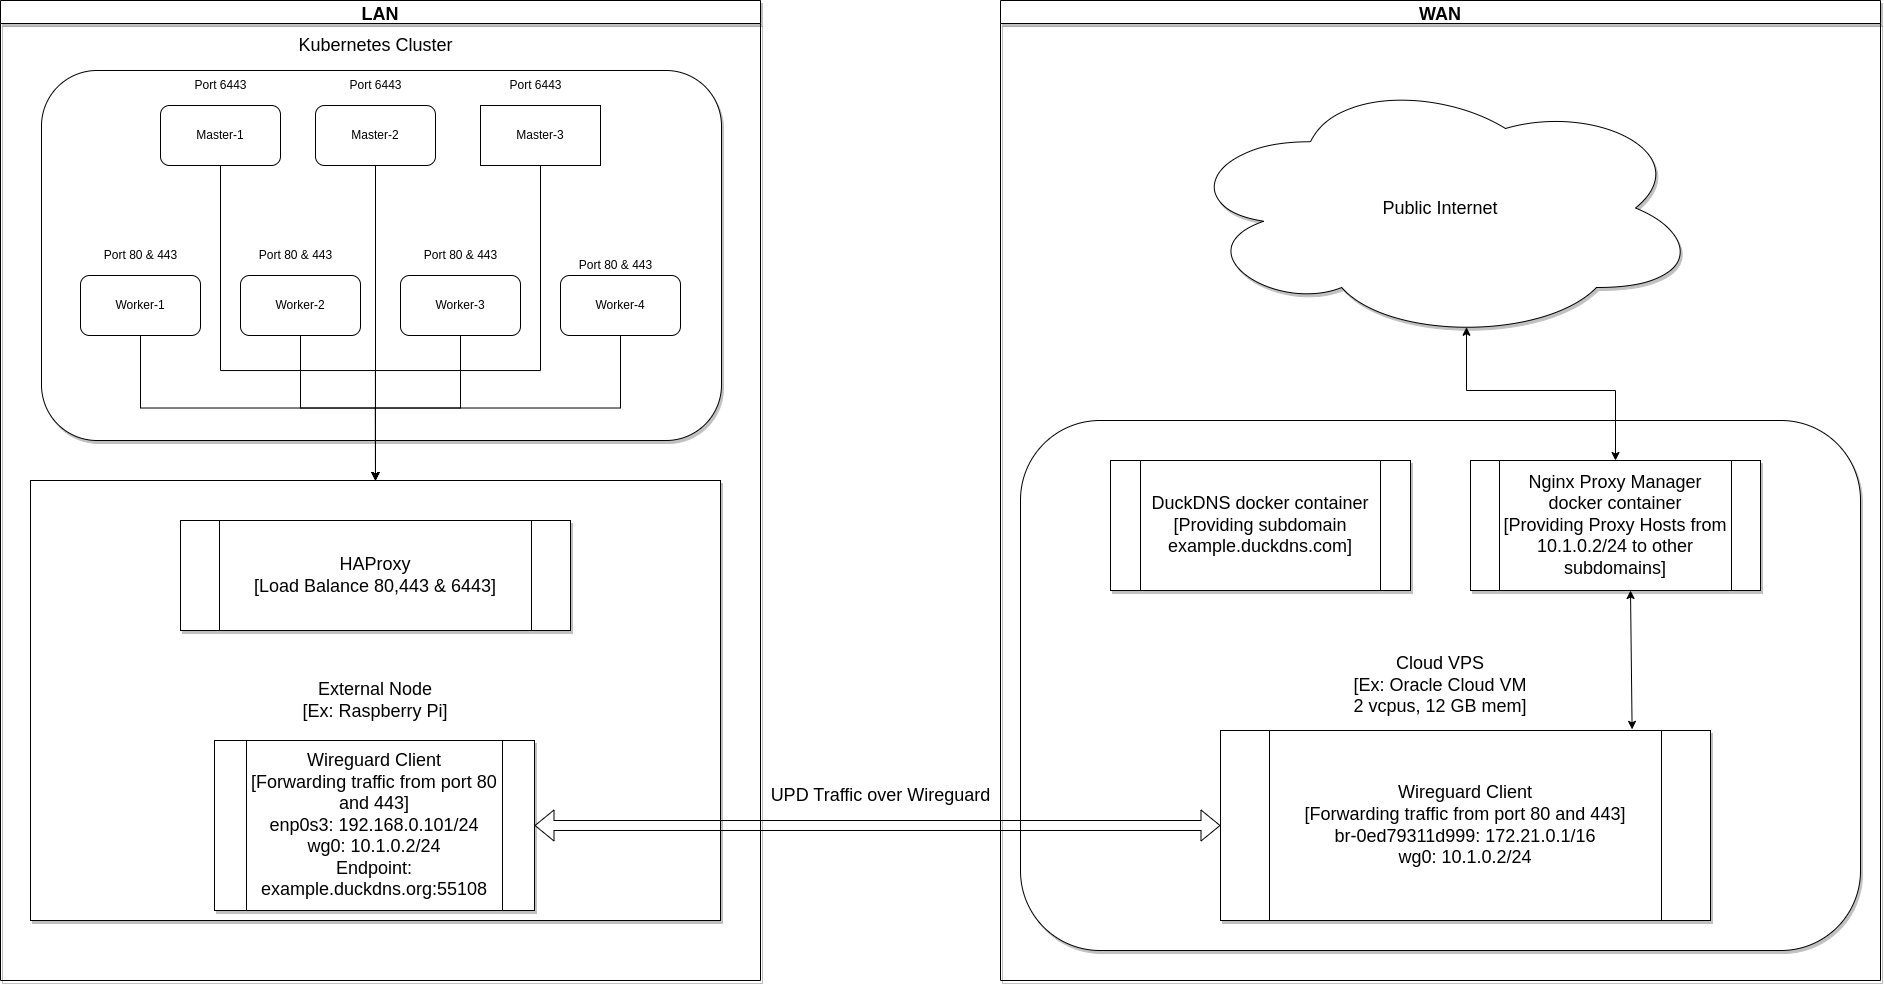

The diagram above was exported from draw.io. Its source (the exported page's mxGraphModel, read from the mxfile embedded in the PNG):
<mxGraphModel dx="2206" dy="1207" grid="1" gridSize="10" guides="1" tooltips="1" connect="1" arrows="1" fold="1" page="1" pageScale="1" pageWidth="827" pageHeight="1169" math="0" shadow="0">
  <root>
    <mxCell id="0" />
    <mxCell id="1" parent="0" />
    <mxCell id="U8j1Gc57qGIpMN1fh-SH-23" value="Kubernetes Cluster" style="text;html=1;align=center;verticalAlign=middle;resizable=0;points=[];autosize=1;strokeColor=none;fillColor=none;fontSize=18;" vertex="1" parent="1">
      <mxGeometry x="330" y="40" width="170" height="30" as="geometry" />
    </mxCell>
    <mxCell id="U8j1Gc57qGIpMN1fh-SH-53" style="edgeStyle=orthogonalEdgeStyle;rounded=0;orthogonalLoop=1;jettySize=auto;html=1;exitX=0.5;exitY=0;exitDx=0;exitDy=0;entryX=0.5;entryY=0;entryDx=0;entryDy=0;fontSize=18;" edge="1" parent="1" source="U8j1Gc57qGIpMN1fh-SH-25" target="U8j1Gc57qGIpMN1fh-SH-38">
      <mxGeometry relative="1" as="geometry" />
    </mxCell>
    <mxCell id="U8j1Gc57qGIpMN1fh-SH-25" value="&lt;font style=&quot;font-size: 18px;&quot;&gt;External Node&lt;br&gt;[Ex: Raspberry Pi]&lt;/font&gt;" style="rounded=0;whiteSpace=wrap;html=1;shadow=1;glass=0;sketch=0;fillColor=default;" vertex="1" parent="1">
      <mxGeometry x="70" y="490" width="690" height="440" as="geometry" />
    </mxCell>
    <mxCell id="U8j1Gc57qGIpMN1fh-SH-36" style="edgeStyle=orthogonalEdgeStyle;rounded=0;orthogonalLoop=1;jettySize=auto;html=1;exitX=0.5;exitY=1;exitDx=0;exitDy=0;" edge="1" parent="1" source="U8j1Gc57qGIpMN1fh-SH-25" target="U8j1Gc57qGIpMN1fh-SH-25">
      <mxGeometry relative="1" as="geometry" />
    </mxCell>
    <mxCell id="U8j1Gc57qGIpMN1fh-SH-38" value="&lt;font style=&quot;font-size: 18px;&quot;&gt;HAProxy&lt;br&gt;[Load Balance 80,443 &amp;amp; 6443]&lt;br&gt;&lt;/font&gt;" style="shape=process;whiteSpace=wrap;html=1;backgroundOutline=1;rounded=0;shadow=1;glass=0;sketch=0;fillColor=default;" vertex="1" parent="1">
      <mxGeometry x="220" y="530" width="390" height="110" as="geometry" />
    </mxCell>
    <mxCell id="U8j1Gc57qGIpMN1fh-SH-40" value="&lt;font style=&quot;font-size: 18px;&quot;&gt;&lt;font style=&quot;font-size: 18px;&quot;&gt;Wireguard Client&lt;br style=&quot;&quot;&gt;&lt;/font&gt;&lt;font style=&quot;font-size: 18px;&quot;&gt;[Forwarding traffic from port 80 and 443]&lt;br&gt;enp0s3: 192.168.0.101/24&lt;br&gt;wg0: 10.1.0.2/24&lt;br&gt;Endpoint: example.duckdns.org:55108&lt;/font&gt;&lt;/font&gt;" style="shape=process;whiteSpace=wrap;html=1;backgroundOutline=1;rounded=0;shadow=1;glass=0;sketch=0;fillColor=default;" vertex="1" parent="1">
      <mxGeometry x="254" y="750" width="320" height="170" as="geometry" />
    </mxCell>
    <mxCell id="U8j1Gc57qGIpMN1fh-SH-45" value="UPD Traffic over Wireguard" style="text;html=1;align=center;verticalAlign=middle;resizable=0;points=[];autosize=1;strokeColor=none;fillColor=none;fontSize=18;" vertex="1" parent="1">
      <mxGeometry x="800" y="790" width="240" height="30" as="geometry" />
    </mxCell>
    <mxCell id="U8j1Gc57qGIpMN1fh-SH-48" value="&lt;font style=&quot;font-size: 18px;&quot;&gt;Cloud VPS&lt;br&gt;[Ex: Oracle Cloud VM&lt;br&gt;2 vcpus, 12 GB mem]&lt;/font&gt;" style="rounded=1;whiteSpace=wrap;html=1;shadow=1;glass=0;sketch=0;fontSize=12;fillColor=default;" vertex="1" parent="1">
      <mxGeometry x="1060" y="430" width="840" height="530" as="geometry" />
    </mxCell>
    <mxCell id="U8j1Gc57qGIpMN1fh-SH-49" value="&lt;font style=&quot;font-size: 18px;&quot;&gt;&lt;font style=&quot;font-size: 18px;&quot;&gt;Wireguard Client&lt;br style=&quot;&quot;&gt;&lt;/font&gt;&lt;font style=&quot;font-size: 18px;&quot;&gt;[Forwarding traffic from port 80 and 443]&lt;br&gt;br-0ed79311d999: 172.21.0.1/16&lt;br&gt;wg0: 10.1.0.2/24&lt;/font&gt;&lt;/font&gt;" style="shape=process;whiteSpace=wrap;html=1;backgroundOutline=1;rounded=0;shadow=1;glass=0;sketch=0;fillColor=default;" vertex="1" parent="1">
      <mxGeometry x="1260" y="740" width="490" height="190" as="geometry" />
    </mxCell>
    <mxCell id="U8j1Gc57qGIpMN1fh-SH-50" value="" style="shape=flexArrow;endArrow=classic;startArrow=classic;html=1;rounded=0;fontSize=12;exitX=1;exitY=0.5;exitDx=0;exitDy=0;entryX=0;entryY=0.5;entryDx=0;entryDy=0;" edge="1" parent="1" source="U8j1Gc57qGIpMN1fh-SH-40" target="U8j1Gc57qGIpMN1fh-SH-49">
      <mxGeometry width="100" height="100" relative="1" as="geometry">
        <mxPoint x="970" y="490" as="sourcePoint" />
        <mxPoint x="1260" y="790" as="targetPoint" />
      </mxGeometry>
    </mxCell>
    <mxCell id="U8j1Gc57qGIpMN1fh-SH-51" value="&lt;font style=&quot;font-size: 18px;&quot;&gt;DuckDNS docker container&lt;br&gt;[Providing subdomain example.duckdns.com]&lt;/font&gt;" style="shape=process;whiteSpace=wrap;html=1;backgroundOutline=1;rounded=0;shadow=1;glass=0;sketch=0;fontSize=18;fillColor=default;" vertex="1" parent="1">
      <mxGeometry x="1150" y="470" width="300" height="130" as="geometry" />
    </mxCell>
    <mxCell id="U8j1Gc57qGIpMN1fh-SH-52" value="Nginx Proxy Manager docker container&lt;br&gt;[Providing Proxy Hosts from 10.1.0.2/24 to other subdomains]" style="shape=process;whiteSpace=wrap;html=1;backgroundOutline=1;rounded=0;shadow=1;glass=0;sketch=0;fontSize=18;fillColor=default;" vertex="1" parent="1">
      <mxGeometry x="1510" y="470" width="290" height="130" as="geometry" />
    </mxCell>
    <mxCell id="U8j1Gc57qGIpMN1fh-SH-54" value="" style="rounded=1;whiteSpace=wrap;html=1;shadow=1;glass=0;sketch=0;fontSize=18;fillColor=default;" vertex="1" parent="1">
      <mxGeometry x="81" y="80" width="680" height="370" as="geometry" />
    </mxCell>
    <mxCell id="U8j1Gc57qGIpMN1fh-SH-74" style="edgeStyle=orthogonalEdgeStyle;rounded=0;orthogonalLoop=1;jettySize=auto;html=1;entryX=0.5;entryY=0;entryDx=0;entryDy=0;fontSize=18;" edge="1" parent="1" source="U8j1Gc57qGIpMN1fh-SH-55" target="U8j1Gc57qGIpMN1fh-SH-25">
      <mxGeometry relative="1" as="geometry" />
    </mxCell>
    <mxCell id="U8j1Gc57qGIpMN1fh-SH-55" value="Worker-1" style="rounded=1;whiteSpace=wrap;html=1;" vertex="1" parent="1">
      <mxGeometry x="120" y="285" width="120" height="60" as="geometry" />
    </mxCell>
    <mxCell id="U8j1Gc57qGIpMN1fh-SH-75" style="edgeStyle=orthogonalEdgeStyle;rounded=0;orthogonalLoop=1;jettySize=auto;html=1;entryX=0.5;entryY=0;entryDx=0;entryDy=0;fontSize=18;" edge="1" parent="1" source="U8j1Gc57qGIpMN1fh-SH-56" target="U8j1Gc57qGIpMN1fh-SH-25">
      <mxGeometry relative="1" as="geometry" />
    </mxCell>
    <mxCell id="U8j1Gc57qGIpMN1fh-SH-56" value="Worker-2" style="rounded=1;whiteSpace=wrap;html=1;" vertex="1" parent="1">
      <mxGeometry x="280" y="285" width="120" height="60" as="geometry" />
    </mxCell>
    <mxCell id="U8j1Gc57qGIpMN1fh-SH-76" style="edgeStyle=orthogonalEdgeStyle;rounded=0;orthogonalLoop=1;jettySize=auto;html=1;entryX=0.5;entryY=0;entryDx=0;entryDy=0;fontSize=18;" edge="1" parent="1" source="U8j1Gc57qGIpMN1fh-SH-57" target="U8j1Gc57qGIpMN1fh-SH-25">
      <mxGeometry relative="1" as="geometry" />
    </mxCell>
    <mxCell id="U8j1Gc57qGIpMN1fh-SH-57" value="Worker-3" style="rounded=1;whiteSpace=wrap;html=1;" vertex="1" parent="1">
      <mxGeometry x="440" y="285" width="120" height="60" as="geometry" />
    </mxCell>
    <mxCell id="U8j1Gc57qGIpMN1fh-SH-77" style="edgeStyle=orthogonalEdgeStyle;rounded=0;orthogonalLoop=1;jettySize=auto;html=1;entryX=0.5;entryY=0;entryDx=0;entryDy=0;fontSize=18;" edge="1" parent="1" source="U8j1Gc57qGIpMN1fh-SH-58" target="U8j1Gc57qGIpMN1fh-SH-25">
      <mxGeometry relative="1" as="geometry" />
    </mxCell>
    <mxCell id="U8j1Gc57qGIpMN1fh-SH-58" value="Worker-4" style="rounded=1;whiteSpace=wrap;html=1;" vertex="1" parent="1">
      <mxGeometry x="600" y="285" width="120" height="60" as="geometry" />
    </mxCell>
    <mxCell id="U8j1Gc57qGIpMN1fh-SH-71" style="edgeStyle=orthogonalEdgeStyle;rounded=0;orthogonalLoop=1;jettySize=auto;html=1;fontSize=18;" edge="1" parent="1" source="U8j1Gc57qGIpMN1fh-SH-59" target="U8j1Gc57qGIpMN1fh-SH-25">
      <mxGeometry relative="1" as="geometry">
        <Array as="points">
          <mxPoint x="260" y="380" />
          <mxPoint x="415" y="380" />
        </Array>
      </mxGeometry>
    </mxCell>
    <mxCell id="U8j1Gc57qGIpMN1fh-SH-59" value="Master-1" style="rounded=1;whiteSpace=wrap;html=1;" vertex="1" parent="1">
      <mxGeometry x="200" y="115" width="120" height="60" as="geometry" />
    </mxCell>
    <mxCell id="U8j1Gc57qGIpMN1fh-SH-72" style="edgeStyle=orthogonalEdgeStyle;rounded=0;orthogonalLoop=1;jettySize=auto;html=1;entryX=0.5;entryY=0;entryDx=0;entryDy=0;fontSize=18;" edge="1" parent="1" source="U8j1Gc57qGIpMN1fh-SH-60" target="U8j1Gc57qGIpMN1fh-SH-25">
      <mxGeometry relative="1" as="geometry" />
    </mxCell>
    <mxCell id="U8j1Gc57qGIpMN1fh-SH-60" value="Master-2" style="rounded=1;whiteSpace=wrap;html=1;" vertex="1" parent="1">
      <mxGeometry x="355" y="115" width="120" height="60" as="geometry" />
    </mxCell>
    <mxCell id="U8j1Gc57qGIpMN1fh-SH-73" style="edgeStyle=orthogonalEdgeStyle;rounded=0;orthogonalLoop=1;jettySize=auto;html=1;entryX=0.5;entryY=0;entryDx=0;entryDy=0;fontSize=18;" edge="1" parent="1" source="U8j1Gc57qGIpMN1fh-SH-61" target="U8j1Gc57qGIpMN1fh-SH-25">
      <mxGeometry relative="1" as="geometry">
        <Array as="points">
          <mxPoint x="580" y="380" />
          <mxPoint x="415" y="380" />
        </Array>
      </mxGeometry>
    </mxCell>
    <mxCell id="U8j1Gc57qGIpMN1fh-SH-61" value="Master-3" style="rounded=0;whiteSpace=wrap;html=1;fillColor=default;" vertex="1" parent="1">
      <mxGeometry x="520" y="115" width="120" height="60" as="geometry" />
    </mxCell>
    <mxCell id="U8j1Gc57qGIpMN1fh-SH-62" value="Port 6443" style="text;html=1;align=center;verticalAlign=middle;resizable=0;points=[];autosize=1;strokeColor=none;fillColor=none;" vertex="1" parent="1">
      <mxGeometry x="225" y="85" width="70" height="20" as="geometry" />
    </mxCell>
    <mxCell id="U8j1Gc57qGIpMN1fh-SH-63" value="Port 6443" style="text;html=1;align=center;verticalAlign=middle;resizable=0;points=[];autosize=1;strokeColor=none;fillColor=none;" vertex="1" parent="1">
      <mxGeometry x="380" y="85" width="70" height="20" as="geometry" />
    </mxCell>
    <mxCell id="U8j1Gc57qGIpMN1fh-SH-64" value="Port 6443" style="text;html=1;align=center;verticalAlign=middle;resizable=0;points=[];autosize=1;strokeColor=none;fillColor=none;" vertex="1" parent="1">
      <mxGeometry x="540" y="85" width="70" height="20" as="geometry" />
    </mxCell>
    <mxCell id="U8j1Gc57qGIpMN1fh-SH-65" value="Port 80 &amp;amp; 443" style="text;html=1;align=center;verticalAlign=middle;resizable=0;points=[];autosize=1;strokeColor=none;fillColor=none;" vertex="1" parent="1">
      <mxGeometry x="135" y="255" width="90" height="20" as="geometry" />
    </mxCell>
    <mxCell id="U8j1Gc57qGIpMN1fh-SH-66" value="Port 80 &amp;amp; 443" style="text;html=1;align=center;verticalAlign=middle;resizable=0;points=[];autosize=1;strokeColor=none;fillColor=none;" vertex="1" parent="1">
      <mxGeometry x="290" y="255" width="90" height="20" as="geometry" />
    </mxCell>
    <mxCell id="U8j1Gc57qGIpMN1fh-SH-67" value="Port 80 &amp;amp; 443" style="text;html=1;align=center;verticalAlign=middle;resizable=0;points=[];autosize=1;strokeColor=none;fillColor=none;" vertex="1" parent="1">
      <mxGeometry x="455" y="255" width="90" height="20" as="geometry" />
    </mxCell>
    <mxCell id="U8j1Gc57qGIpMN1fh-SH-68" value="Port 80 &amp;amp; 443" style="text;html=1;align=center;verticalAlign=middle;resizable=0;points=[];autosize=1;strokeColor=none;fillColor=none;" vertex="1" parent="1">
      <mxGeometry x="610" y="265" width="90" height="20" as="geometry" />
    </mxCell>
    <mxCell id="U8j1Gc57qGIpMN1fh-SH-80" value="Public Internet" style="ellipse;shape=cloud;whiteSpace=wrap;html=1;rounded=0;shadow=1;glass=0;sketch=0;fontSize=18;fillColor=default;" vertex="1" parent="1">
      <mxGeometry x="1220" y="85" width="520" height="265" as="geometry" />
    </mxCell>
    <mxCell id="U8j1Gc57qGIpMN1fh-SH-86" value="" style="endArrow=classic;startArrow=classic;html=1;rounded=0;fontSize=18;exitX=0.84;exitY=-0.006;exitDx=0;exitDy=0;exitPerimeter=0;" edge="1" parent="1" source="U8j1Gc57qGIpMN1fh-SH-49">
      <mxGeometry width="50" height="50" relative="1" as="geometry">
        <mxPoint x="1000" y="500" as="sourcePoint" />
        <mxPoint x="1670" y="600" as="targetPoint" />
      </mxGeometry>
    </mxCell>
    <mxCell id="U8j1Gc57qGIpMN1fh-SH-87" value="" style="endArrow=classic;startArrow=classic;html=1;rounded=0;fontSize=18;entryX=0.55;entryY=0.95;entryDx=0;entryDy=0;entryPerimeter=0;exitX=0.5;exitY=0;exitDx=0;exitDy=0;" edge="1" parent="1" source="U8j1Gc57qGIpMN1fh-SH-52" target="U8j1Gc57qGIpMN1fh-SH-80">
      <mxGeometry width="50" height="50" relative="1" as="geometry">
        <mxPoint x="1610" y="410" as="sourcePoint" />
        <mxPoint x="1660" y="360" as="targetPoint" />
        <Array as="points">
          <mxPoint x="1655" y="400" />
          <mxPoint x="1506" y="400" />
        </Array>
      </mxGeometry>
    </mxCell>
    <mxCell id="U8j1Gc57qGIpMN1fh-SH-89" value="LAN" style="swimlane;rounded=0;shadow=1;glass=0;sketch=0;fontSize=18;fillColor=default;" vertex="1" parent="1">
      <mxGeometry x="40" y="10" width="760" height="980" as="geometry" />
    </mxCell>
    <mxCell id="U8j1Gc57qGIpMN1fh-SH-90" value="WAN" style="swimlane;rounded=0;shadow=1;glass=0;sketch=0;fontSize=18;fillColor=default;" vertex="1" parent="1">
      <mxGeometry x="1040" y="10" width="880" height="980" as="geometry" />
    </mxCell>
  </root>
</mxGraphModel>